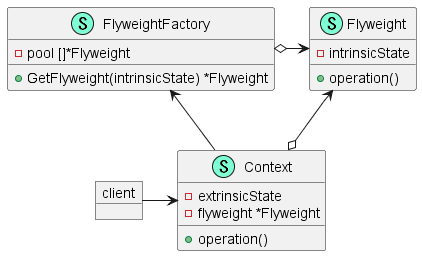

The diagram above was rendered by PlantUML. Its source (embedded in the PNG):
@startuml

class Flyweight << (S,Aquamarine) >> {
    - intrinsicState

    + operation() 

}
class FlyweightFactory << (S,Aquamarine) >> {
    - pool []*Flyweight

    + GetFlyweight(intrinsicState) *Flyweight

}
class Context << (S,Aquamarine) >> {
    - extrinsicState
    - flyweight *Flyweight

    + operation() 

}

object client


"FlyweightFactory" o-> "Flyweight"
"FlyweightFactory" <-- "Context"
"Flyweight" <-o "Context"
"client" -> "Context"

@enduml